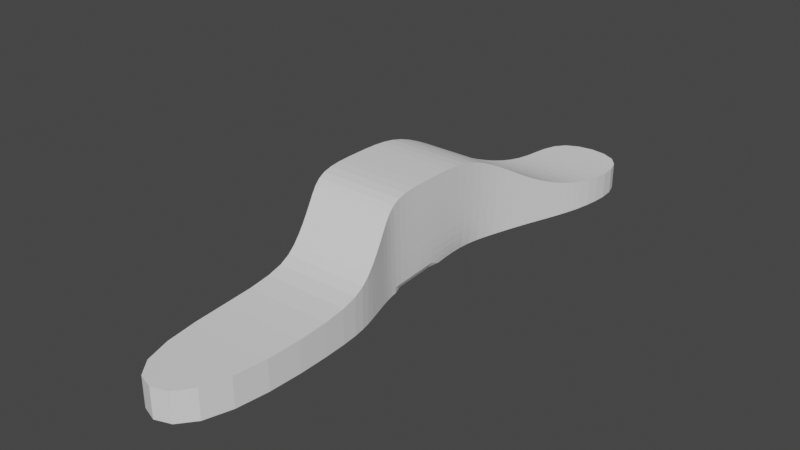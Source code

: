 # Source: Slope_Test.blend  (saved by Blender 4.3.32; exported with 4.5.12 LTS)
import bpy
from mathutils import Matrix  # noqa: F401  (used for matrix-valued properties, if any)

bpy.ops.wm.read_factory_settings(use_empty=True)
scene = bpy.context.scene
scene.name = 'Scene'

# ---- collections
col_collection = bpy.data.collections.new('Collection'); scene.collection.children.link(col_collection)

# ---- world
world_world = bpy.data.worlds.new('World'); scene.world = world_world
world_world.use_nodes = True; world_world.node_tree.nodes.clear()
_N = world_world.node_tree.nodes; _L = world_world.node_tree.links
n0 = _N.new('ShaderNodeOutputWorld'); n0.name = 'World Output'; n0.location = (300, 300)
n1 = _N.new('ShaderNodeBackground'); n1.name = 'Background'; n1.location = (10, 300)
n1.inputs[0].default_value = (0.05088, 0.05088, 0.05088, 1.0)
_L.new(n1.outputs[0], n0.inputs[0])
n0.is_active_output = True
world_world.color = (0.05088, 0.05088, 0.05088)
world_world.use_sun_shadow = False
world_world.sun_shadow_jitter_overblur = 0.0

# ---- meshes
me_cube_001 = bpy.data.meshes.new('Cube.001')
me_cube_001.from_pydata([(-1.0, -7.677, -1.018), (-1.0, -7.677, 0.3369), (-0.9957, 0.2363, -1.035), (-0.9965, 0.2363, 0.3385), (2.936, -7.677, -1.018), (2.936, -7.677, 0.3369), (2.94, 0.2363, -1.035), (2.94, 0.2363, 0.3385), (-2.316, 4.484, 3.207), (-2.316, 4.484, -0.9821), (1.862, 4.484, -0.9821), (1.715, 4.484, 3.207), (-2.316, 9.199, 3.207), (-2.316, 9.199, -0.9821), (1.439, 9.199, -0.9821), (1.715, 9.199, 3.207), (2.698, 1.866, 1.034), (-1.238, 1.866, 1.034), (-1.238, 1.815, -0.9395), (2.698, 1.815, -0.9395), (-0.08401, 16.66, 0.2653), (-0.08401, 16.66, -0.9249), (3.852, 16.66, -0.9249), (3.852, 16.66, 0.2653), (-0.08401, 19.64, 0.316), (-0.08401, 19.64, -0.9249), (3.852, 19.64, -0.9249), (3.852, 19.64, 0.316), (-1.0, -7.677, -0.5001), (-0.996, 0.2363, -0.5102), (2.94, 0.2363, -0.5102), (2.936, -7.677, -0.5001), (-2.316, 4.484, 0.001433), (1.862, 4.484, 0.001402), (-2.316, 9.199, 0.001433), (1.715, 9.199, 0.001433), (2.698, 1.835, -0.004269), (-1.238, 1.835, -0.004269), (-0.08401, 16.66, -0.454), (3.852, 16.66, -0.454), (-0.08401, 19.64, -0.4504), (3.852, 19.64, -0.4504), (1.715, 6.824, 3.207), (-2.316, 6.824, 3.207), (-2.316, 6.824, -0.9821), (1.789, 6.824, -0.9821), (1.789, 6.824, 0.001425), (-2.316, 6.824, 0.001433), (2.023, 3.551, 2.36), (2.124, 3.427, -0.9599), (-1.914, 3.551, 2.36), (-1.896, 3.449, -0.9598), (2.125, 3.432, -9.039e-05), (-1.895, 3.454, 4.733e-05), (1.973, 11.06, 2.433), (2.599, 12.93, 1.234), (3.226, 14.8, 0.5116), (-0.7104, 14.8, 0.5116), (-1.337, 12.93, 1.234), (-1.963, 11.06, 2.433), (-0.7104, 14.8, -1.014), (-1.337, 12.93, -0.9535), (-1.963, 11.06, -0.9678), (1.973, 11.06, -0.9678), (2.599, 12.93, -0.9535), (3.226, 14.8, -1.014), (1.973, 11.06, -0.1115), (2.599, 12.93, -0.2978), (3.226, 14.8, -0.5768), (-1.963, 11.06, -0.1115), (-1.337, 12.93, -0.2978), (-0.7104, 14.8, -0.5768)], [], [(28, 1, 3, 29), (50, 48, 11, 8), (30, 7, 5, 31), (31, 5, 1, 28), (2, 6, 4, 0), (7, 3, 1, 5), (43, 42, 15, 12), (53, 50, 8, 32), (52, 49, 10, 33), (49, 51, 9, 10), (57, 56, 23, 20), (47, 43, 12, 34), (46, 45, 14, 35), (45, 44, 13, 14), (6, 2, 18, 19), (30, 6, 19, 36), (29, 3, 17, 37), (3, 7, 16, 17), (20, 23, 27, 24), (71, 57, 20, 38), (68, 65, 22, 39), (65, 60, 21, 22), (40, 24, 27, 41), (38, 20, 24, 40), (39, 22, 26, 41), (22, 21, 25, 26), (23, 39, 41, 27), (21, 38, 40, 25), (25, 40, 41, 26), (56, 68, 39, 23), (60, 71, 38, 21), (2, 29, 37, 18), (7, 30, 36, 16), (42, 46, 35, 15), (44, 47, 34, 13), (48, 52, 33, 11), (51, 53, 32, 9), (4, 31, 28, 0), (6, 30, 31, 4), (0, 28, 29, 2), (9, 32, 47, 44), (11, 33, 46, 42), (10, 9, 44, 45), (33, 10, 45, 46), (32, 8, 43, 47), (8, 11, 42, 43), (18, 37, 53, 51), (16, 36, 52, 48), (19, 18, 51, 49), (36, 19, 49, 52), (37, 17, 50, 53), (17, 16, 48, 50), (13, 34, 69, 62), (62, 69, 70, 61), (61, 70, 71, 60), (15, 35, 66, 54), (54, 66, 67, 55), (55, 67, 68, 56), (14, 13, 62, 63), (63, 62, 61, 64), (64, 61, 60, 65), (35, 14, 63, 66), (66, 63, 64, 67), (67, 64, 65, 68), (34, 12, 59, 69), (69, 59, 58, 70), (70, 58, 57, 71), (12, 15, 54, 59), (59, 54, 55, 58), (58, 55, 56, 57)])
_k = {(0, 2): 1.0, (1, 3): 1.0, (4, 6): 1.0, (5, 7): 1.0, (0, 4): 1.0, (1, 5): 1.0, (11, 48): 1.0, (3, 17): 1.0, (2, 18): 1.0, (10, 49): 1.0, (15, 42): 1.0, (8, 43): 1.0, (9, 44): 1.0, (14, 45): 1.0, (7, 16): 1.0, (17, 50): 1.0, (18, 51): 1.0, (6, 19): 1.0, (23, 56): 1.0, (12, 59): 1.0, (13, 62): 1.0, (22, 65): 1.0, (25, 26): 1.0, (24, 27): 1.0, (23, 27): 1.0, (20, 24): 1.0, (21, 25): 1.0, (22, 26): 1.0, (11, 42): 1.0, (12, 43): 1.0, (13, 44): 1.0, (10, 45): 0.52499, (16, 48): 1.0, (19, 49): 1.0, (8, 50): 1.0, (9, 51): 1.0, (15, 54): 1.0, (54, 55): 1.0, (55, 56): 1.0, (20, 57): 1.0, (57, 58): 1.0, (58, 59): 1.0, (21, 60): 1.0, (60, 61): 1.0, (61, 62): 1.0, (14, 63): 1.0, (63, 64): 1.0, (64, 65): 1.0}
me_cube_001.attributes.new('crease_edge', 'FLOAT', 'EDGE').data.foreach_set('value', [_k.get((min(e.vertices), max(e.vertices)), 0.0) for e in me_cube_001.edges])
_uv = me_cube_001.uv_layers.new(name='UVMap')
_uv.uv.foreach_set('vector', [0.4706, 0.0, 0.625, 0.0, 0.625, 0.25, 0.4706, 0.25, 0.875, 0.5, 0.625, 0.5, 0.625, 0.5, 0.875, 0.5, 0.4706, 0.5, 0.625, 0.5, 0.625, 0.75, 0.4706, 0.75, 0.4706, 0.75, 0.625, 0.75, 0.625, 1.0, 0.4706, 1.0, 0.125, 0.5, 0.375, 0.5, 0.375, 0.75, 0.125, 0.75, 0.625, 0.5, 0.875, 0.5, 0.875, 0.75, 0.625, 0.75, 0.875, 0.5, 0.625, 0.5, 0.625, 0.5, 0.875, 0.5, 0.4706, 0.25, 0.625, 0.25, 0.625, 0.25, 0.4706, 0.25, 0.4706, 0.5, 0.375, 0.5, 0.375, 0.5, 0.4706, 0.5, 0.375, 0.5, 0.125, 0.5, 0.125, 0.5, 0.375, 0.5, 0.875, 0.5, 0.625, 0.5, 0.625, 0.5, 0.875, 0.5, 0.4706, 0.25, 0.625, 0.25, 0.625, 0.25, 0.4706, 0.25, 0.4706, 0.5, 0.375, 0.5, 0.375, 0.5, 0.4706, 0.5, 0.375, 0.5, 0.125, 0.5, 0.125, 0.5, 0.375, 0.5, 0.375, 0.5, 0.125, 0.5, 0.125, 0.5, 0.375, 0.5, 0.4706, 0.5, 0.375, 0.5, 0.375, 0.5, 0.4706, 0.5, 0.4706, 0.25, 0.625, 0.25, 0.625, 0.25, 0.4706, 0.25, 0.875, 0.5, 0.625, 0.5, 0.625, 0.5, 0.875, 0.5, 0.875, 0.5, 0.625, 0.5, 0.625, 0.5, 0.875, 0.5, 0.4706, 0.25, 0.625, 0.25, 0.625, 0.25, 0.4706, 0.25, 0.4706, 0.5, 0.375, 0.5, 0.375, 0.5, 0.4706, 0.5, 0.375, 0.5, 0.125, 0.5, 0.125, 0.5, 0.375, 0.5, 0.4706, 0.25, 0.625, 0.25, 0.625, 0.5, 0.4706, 0.5, 0.4706, 0.25, 0.625, 0.25, 0.625, 0.25, 0.4706, 0.25, 0.4706, 0.5, 0.375, 0.5, 0.375, 0.5, 0.4706, 0.5, 0.375, 0.5, 0.125, 0.5, 0.125, 0.5, 0.375, 0.5, 0.625, 0.5, 0.4706, 0.5, 0.4706, 0.5, 0.625, 0.5, 0.375, 0.25, 0.4706, 0.25, 0.4706, 0.25, 0.375, 0.25, 0.375, 0.25, 0.4706, 0.25, 0.4706, 0.5, 0.375, 0.5, 0.625, 0.5, 0.4706, 0.5, 0.4706, 0.5, 0.625, 0.5, 0.375, 0.25, 0.4706, 0.25, 0.4706, 0.25, 0.375, 0.25, 0.375, 0.25, 0.4706, 0.25, 0.4706, 0.25, 0.375, 0.25, 0.625, 0.5, 0.4706, 0.5, 0.4706, 0.5, 0.625, 0.5, 0.625, 0.5, 0.4706, 0.5, 0.4706, 0.5, 0.625, 0.5, 0.375, 0.25, 0.4706, 0.25, 0.4706, 0.25, 0.375, 0.25, 0.625, 0.5, 0.4706, 0.5, 0.4706, 0.5, 0.625, 0.5, 0.375, 0.25, 0.4706, 0.25, 0.4706, 0.25, 0.375, 0.25, 0.375, 0.75, 0.4706, 0.75, 0.4706, 1.0, 0.375, 1.0, 0.375, 0.5, 0.4706, 0.5, 0.4706, 0.75, 0.375, 0.75, 0.375, 0.0, 0.4706, 0.0, 0.4706, 0.25, 0.375, 0.25, 0.375, 0.25, 0.4706, 0.25, 0.4706, 0.25, 0.375, 0.25, 0.625, 0.5, 0.4706, 0.5, 0.4706, 0.5, 0.625, 0.5, 0.375, 0.5, 0.125, 0.5, 0.125, 0.5, 0.375, 0.5, 0.4706, 0.5, 0.375, 0.5, 0.375, 0.5, 0.4706, 0.5, 0.4706, 0.25, 0.625, 0.25, 0.625, 0.25, 0.4706, 0.25, 0.875, 0.5, 0.625, 0.5, 0.625, 0.5, 0.875, 0.5, 0.375, 0.25, 0.4706, 0.25, 0.4706, 0.25, 0.375, 0.25, 0.625, 0.5, 0.4706, 0.5, 0.4706, 0.5, 0.625, 0.5, 0.375, 0.5, 0.125, 0.5, 0.125, 0.5, 0.375, 0.5, 0.4706, 0.5, 0.375, 0.5, 0.375, 0.5, 0.4706, 0.5, 0.4706, 0.25, 0.625, 0.25, 0.625, 0.25, 0.4706, 0.25, 0.875, 0.5, 0.625, 0.5, 0.625, 0.5, 0.875, 0.5, 0.375, 0.25, 0.4706, 0.25, 0.4706, 0.25, 0.375, 0.25, 0.375, 0.25, 0.4706, 0.25, 0.4706, 0.25, 0.375, 0.25, 0.375, 0.25, 0.4706, 0.25, 0.4706, 0.25, 0.375, 0.25, 0.625, 0.5, 0.4706, 0.5, 0.4706, 0.5, 0.625, 0.5, 0.625, 0.5, 0.4706, 0.5, 0.4706, 0.5, 0.625, 0.5, 0.625, 0.5, 0.4706, 0.5, 0.4706, 0.5, 0.625, 0.5, 0.375, 0.5, 0.125, 0.5, 0.125, 0.5, 0.375, 0.5, 0.375, 0.5, 0.125, 0.5, 0.125, 0.5, 0.375, 0.5, 0.375, 0.5, 0.125, 0.5, 0.125, 0.5, 0.375, 0.5, 0.4706, 0.5, 0.375, 0.5, 0.375, 0.5, 0.4706, 0.5, 0.4706, 0.5, 0.375, 0.5, 0.375, 0.5, 0.4706, 0.5, 0.4706, 0.5, 0.375, 0.5, 0.375, 0.5, 0.4706, 0.5, 0.4706, 0.25, 0.625, 0.25, 0.625, 0.25, 0.4706, 0.25, 0.4706, 0.25, 0.625, 0.25, 0.625, 0.25, 0.4706, 0.25, 0.4706, 0.25, 0.625, 0.25, 0.625, 0.25, 0.4706, 0.25, 0.875, 0.5, 0.625, 0.5, 0.625, 0.5, 0.875, 0.5, 0.875, 0.5, 0.625, 0.5, 0.625, 0.5, 0.875, 0.5, 0.875, 0.5, 0.625, 0.5, 0.625, 0.5, 0.875, 0.5])
me_cube_001.update()

# ---- objects
ob_cube = bpy.data.objects.new('Cube', me_cube_001)

# ---- transforms, parenting, visibility, modifiers, constraints
ob_cube.location = (0.0, 0.0, 0.0)
_m = ob_cube.modifiers.new('Subdivision', 'SUBSURF')
_m.levels = 2

# ---- collection membership
col_collection.objects.link(ob_cube)

# ---- scene / render settings (as saved in the file)
scene.frame_start = 1; scene.frame_end = 250; scene.frame_set(1)
scene.render.engine = 'BLENDER_EEVEE_NEXT'
scene.cycles.sampling_pattern = 'TABULATED_SOBOL'
scene.view_settings.view_transform = 'Filmic'
bpy.context.view_layer.update()

# ---- added for rendering (the .blend has no active camera and no usable light): camera, sun
cam_auto = bpy.data.cameras.new('AutoCamera')
cam_auto.lens = 50.0
cam_auto.sensor_width = 36.0
cam_auto.clip_end = 1000.0
ob_auto_camera = bpy.data.objects.new('AutoCamera', cam_auto)
scene.collection.objects.link(ob_auto_camera)
ob_auto_camera.location = (26.9728, -25.4648, 22.0494)
ob_auto_camera.rotation_euler = (1.09748, -7.21219e-08, 0.694738)
scene.camera = ob_auto_camera
light_auto_sun = bpy.data.lights.new('AutoSun', 'SUN')
light_auto_sun.energy = 3.0
light_auto_sun.angle = 0.0523599
ob_auto_sun = bpy.data.objects.new('AutoSun', light_auto_sun)
scene.collection.objects.link(ob_auto_sun)
ob_auto_sun.rotation_euler = (0.872665, 0.174533, 0.523599)
bpy.context.view_layer.update()
